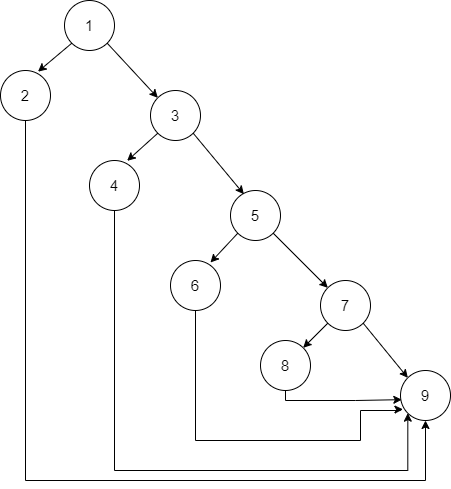

The diagram above was exported from draw.io. Its source (the exported page's mxGraphModel, read from the mxfile embedded in the PNG):
<mxGraphModel dx="828" dy="483" grid="1" gridSize="10" guides="1" tooltips="1" connect="1" arrows="1" fold="1" page="1" pageScale="1" pageWidth="827" pageHeight="1169" math="0" shadow="0">
  <root>
    <mxCell id="0" />
    <mxCell id="1" parent="0" />
    <mxCell id="NDU5aExwxDd0gHRC1UCb-1" value="&lt;font style=&quot;font-size: 15px;&quot;&gt;1&lt;/font&gt;" style="ellipse;whiteSpace=wrap;html=1;aspect=fixed;" vertex="1" parent="1">
      <mxGeometry x="364" y="50" width="50" height="50" as="geometry" />
    </mxCell>
    <mxCell id="NDU5aExwxDd0gHRC1UCb-47" style="edgeStyle=orthogonalEdgeStyle;rounded=0;orthogonalLoop=1;jettySize=auto;html=1;exitX=0.5;exitY=1;exitDx=0;exitDy=0;entryX=0.5;entryY=1;entryDx=0;entryDy=0;fontSize=15;" edge="1" parent="1" source="NDU5aExwxDd0gHRC1UCb-7" target="NDU5aExwxDd0gHRC1UCb-29">
      <mxGeometry relative="1" as="geometry">
        <Array as="points">
          <mxPoint x="325" y="530" />
          <mxPoint x="725" y="530" />
        </Array>
      </mxGeometry>
    </mxCell>
    <mxCell id="NDU5aExwxDd0gHRC1UCb-7" value="&lt;font style=&quot;font-size: 15px;&quot;&gt;2&lt;/font&gt;" style="ellipse;whiteSpace=wrap;html=1;aspect=fixed;" vertex="1" parent="1">
      <mxGeometry x="300" y="120" width="50" height="50" as="geometry" />
    </mxCell>
    <mxCell id="NDU5aExwxDd0gHRC1UCb-8" value="&lt;font style=&quot;font-size: 15px;&quot;&gt;3&lt;/font&gt;" style="ellipse;whiteSpace=wrap;html=1;aspect=fixed;" vertex="1" parent="1">
      <mxGeometry x="450" y="140" width="50" height="50" as="geometry" />
    </mxCell>
    <mxCell id="NDU5aExwxDd0gHRC1UCb-48" style="edgeStyle=orthogonalEdgeStyle;rounded=0;orthogonalLoop=1;jettySize=auto;html=1;exitX=0.5;exitY=1;exitDx=0;exitDy=0;entryX=0;entryY=1;entryDx=0;entryDy=0;fontSize=15;" edge="1" parent="1" source="NDU5aExwxDd0gHRC1UCb-9" target="NDU5aExwxDd0gHRC1UCb-29">
      <mxGeometry relative="1" as="geometry">
        <Array as="points">
          <mxPoint x="414" y="520" />
          <mxPoint x="707" y="520" />
        </Array>
      </mxGeometry>
    </mxCell>
    <mxCell id="NDU5aExwxDd0gHRC1UCb-9" value="&lt;font style=&quot;font-size: 15px;&quot;&gt;4&lt;/font&gt;" style="ellipse;whiteSpace=wrap;html=1;aspect=fixed;" vertex="1" parent="1">
      <mxGeometry x="389" y="210" width="50" height="50" as="geometry" />
    </mxCell>
    <mxCell id="NDU5aExwxDd0gHRC1UCb-10" value="&lt;font style=&quot;font-size: 15px;&quot;&gt;5&lt;/font&gt;" style="ellipse;whiteSpace=wrap;html=1;aspect=fixed;" vertex="1" parent="1">
      <mxGeometry x="530" y="240" width="50" height="50" as="geometry" />
    </mxCell>
    <mxCell id="NDU5aExwxDd0gHRC1UCb-49" style="edgeStyle=orthogonalEdgeStyle;rounded=0;orthogonalLoop=1;jettySize=auto;html=1;exitX=0.5;exitY=1;exitDx=0;exitDy=0;entryX=0.049;entryY=0.777;entryDx=0;entryDy=0;entryPerimeter=0;fontSize=15;" edge="1" parent="1" source="NDU5aExwxDd0gHRC1UCb-26" target="NDU5aExwxDd0gHRC1UCb-29">
      <mxGeometry relative="1" as="geometry">
        <Array as="points">
          <mxPoint x="495" y="490" />
          <mxPoint x="660" y="490" />
          <mxPoint x="660" y="460" />
          <mxPoint x="700" y="460" />
          <mxPoint x="700" y="459" />
        </Array>
      </mxGeometry>
    </mxCell>
    <mxCell id="NDU5aExwxDd0gHRC1UCb-26" value="&lt;font style=&quot;font-size: 15px;&quot;&gt;6&lt;/font&gt;" style="ellipse;whiteSpace=wrap;html=1;aspect=fixed;" vertex="1" parent="1">
      <mxGeometry x="470" y="310" width="50" height="50" as="geometry" />
    </mxCell>
    <mxCell id="NDU5aExwxDd0gHRC1UCb-27" value="&lt;font style=&quot;font-size: 15px;&quot;&gt;7&lt;/font&gt;" style="ellipse;whiteSpace=wrap;html=1;aspect=fixed;" vertex="1" parent="1">
      <mxGeometry x="620" y="330" width="50" height="50" as="geometry" />
    </mxCell>
    <mxCell id="NDU5aExwxDd0gHRC1UCb-50" style="edgeStyle=orthogonalEdgeStyle;rounded=0;orthogonalLoop=1;jettySize=auto;html=1;exitX=0.5;exitY=1;exitDx=0;exitDy=0;entryX=0.026;entryY=0.583;entryDx=0;entryDy=0;entryPerimeter=0;fontSize=15;" edge="1" parent="1" source="NDU5aExwxDd0gHRC1UCb-28" target="NDU5aExwxDd0gHRC1UCb-29">
      <mxGeometry relative="1" as="geometry">
        <Array as="points">
          <mxPoint x="585" y="450" />
          <mxPoint x="655" y="450" />
        </Array>
      </mxGeometry>
    </mxCell>
    <mxCell id="NDU5aExwxDd0gHRC1UCb-28" value="&lt;font style=&quot;font-size: 15px;&quot;&gt;8&lt;/font&gt;" style="ellipse;whiteSpace=wrap;html=1;aspect=fixed;" vertex="1" parent="1">
      <mxGeometry x="560" y="390" width="50" height="50" as="geometry" />
    </mxCell>
    <mxCell id="NDU5aExwxDd0gHRC1UCb-29" value="&lt;font style=&quot;font-size: 15px;&quot;&gt;9&lt;/font&gt;" style="ellipse;whiteSpace=wrap;html=1;aspect=fixed;" vertex="1" parent="1">
      <mxGeometry x="700" y="420" width="50" height="50" as="geometry" />
    </mxCell>
    <mxCell id="NDU5aExwxDd0gHRC1UCb-31" value="" style="endArrow=classic;html=1;rounded=0;fontSize=15;exitX=0;exitY=1;exitDx=0;exitDy=0;entryX=0.75;entryY=0.023;entryDx=0;entryDy=0;entryPerimeter=0;" edge="1" parent="1" source="NDU5aExwxDd0gHRC1UCb-1" target="NDU5aExwxDd0gHRC1UCb-7">
      <mxGeometry width="50" height="50" relative="1" as="geometry">
        <mxPoint x="620" y="270" as="sourcePoint" />
        <mxPoint x="670" y="220" as="targetPoint" />
      </mxGeometry>
    </mxCell>
    <mxCell id="NDU5aExwxDd0gHRC1UCb-32" value="" style="endArrow=classic;html=1;rounded=0;fontSize=15;exitX=1;exitY=1;exitDx=0;exitDy=0;entryX=0;entryY=0;entryDx=0;entryDy=0;" edge="1" parent="1" source="NDU5aExwxDd0gHRC1UCb-1" target="NDU5aExwxDd0gHRC1UCb-8">
      <mxGeometry width="50" height="50" relative="1" as="geometry">
        <mxPoint x="620" y="270" as="sourcePoint" />
        <mxPoint x="670" y="220" as="targetPoint" />
      </mxGeometry>
    </mxCell>
    <mxCell id="NDU5aExwxDd0gHRC1UCb-33" value="" style="endArrow=classic;html=1;rounded=0;fontSize=15;exitX=1;exitY=1;exitDx=0;exitDy=0;entryX=0.267;entryY=0.073;entryDx=0;entryDy=0;entryPerimeter=0;" edge="1" parent="1" source="NDU5aExwxDd0gHRC1UCb-8" target="NDU5aExwxDd0gHRC1UCb-10">
      <mxGeometry width="50" height="50" relative="1" as="geometry">
        <mxPoint x="620" y="270" as="sourcePoint" />
        <mxPoint x="670" y="220" as="targetPoint" />
      </mxGeometry>
    </mxCell>
    <mxCell id="NDU5aExwxDd0gHRC1UCb-34" value="" style="endArrow=classic;html=1;rounded=0;fontSize=15;exitX=1;exitY=1;exitDx=0;exitDy=0;entryX=0;entryY=0;entryDx=0;entryDy=0;" edge="1" parent="1" source="NDU5aExwxDd0gHRC1UCb-10" target="NDU5aExwxDd0gHRC1UCb-27">
      <mxGeometry width="50" height="50" relative="1" as="geometry">
        <mxPoint x="620" y="270" as="sourcePoint" />
        <mxPoint x="670" y="220" as="targetPoint" />
      </mxGeometry>
    </mxCell>
    <mxCell id="NDU5aExwxDd0gHRC1UCb-37" value="" style="endArrow=classic;html=1;rounded=0;fontSize=15;exitX=0;exitY=1;exitDx=0;exitDy=0;entryX=0.753;entryY=0.007;entryDx=0;entryDy=0;entryPerimeter=0;" edge="1" parent="1" source="NDU5aExwxDd0gHRC1UCb-8" target="NDU5aExwxDd0gHRC1UCb-9">
      <mxGeometry width="50" height="50" relative="1" as="geometry">
        <mxPoint x="620" y="270" as="sourcePoint" />
        <mxPoint x="670" y="220" as="targetPoint" />
      </mxGeometry>
    </mxCell>
    <mxCell id="NDU5aExwxDd0gHRC1UCb-38" value="" style="endArrow=classic;html=1;rounded=0;fontSize=15;exitX=0;exitY=1;exitDx=0;exitDy=0;entryX=0.8;entryY=0.04;entryDx=0;entryDy=0;entryPerimeter=0;" edge="1" parent="1" source="NDU5aExwxDd0gHRC1UCb-10" target="NDU5aExwxDd0gHRC1UCb-26">
      <mxGeometry width="50" height="50" relative="1" as="geometry">
        <mxPoint x="620" y="270" as="sourcePoint" />
        <mxPoint x="510" y="340" as="targetPoint" />
      </mxGeometry>
    </mxCell>
    <mxCell id="NDU5aExwxDd0gHRC1UCb-39" value="" style="endArrow=classic;html=1;rounded=0;fontSize=15;exitX=0;exitY=1;exitDx=0;exitDy=0;entryX=1;entryY=0;entryDx=0;entryDy=0;" edge="1" parent="1" source="NDU5aExwxDd0gHRC1UCb-27" target="NDU5aExwxDd0gHRC1UCb-28">
      <mxGeometry width="50" height="50" relative="1" as="geometry">
        <mxPoint x="620" y="360" as="sourcePoint" />
        <mxPoint x="670" y="310" as="targetPoint" />
      </mxGeometry>
    </mxCell>
    <mxCell id="NDU5aExwxDd0gHRC1UCb-46" value="" style="endArrow=classic;html=1;rounded=0;fontSize=15;exitX=1;exitY=1;exitDx=0;exitDy=0;entryX=0;entryY=0;entryDx=0;entryDy=0;" edge="1" parent="1" source="NDU5aExwxDd0gHRC1UCb-27" target="NDU5aExwxDd0gHRC1UCb-29">
      <mxGeometry width="50" height="50" relative="1" as="geometry">
        <mxPoint x="580" y="260" as="sourcePoint" />
        <mxPoint x="630" y="210" as="targetPoint" />
      </mxGeometry>
    </mxCell>
  </root>
</mxGraphModel>